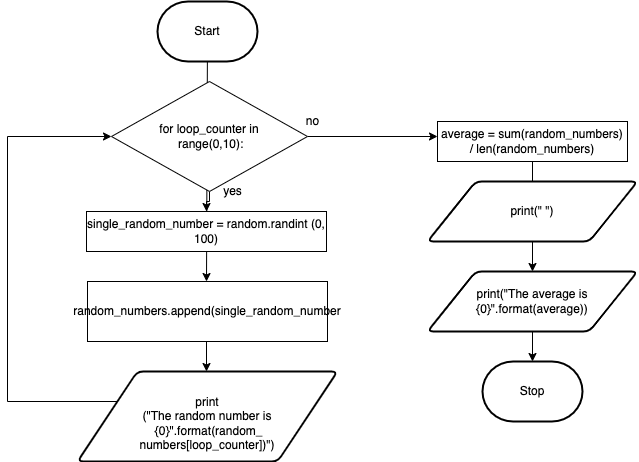

The diagram above was exported from draw.io. Its source (the exported page's mxGraphModel, read from the mxfile embedded in the PNG):
<mxGraphModel dx="627" dy="534" grid="1" gridSize="10" guides="1" tooltips="1" connect="1" arrows="1" fold="1" page="1" pageScale="1" pageWidth="827" pageHeight="1169" math="0" shadow="0">
  <root>
    <mxCell id="0" />
    <mxCell id="1" parent="0" />
    <mxCell id="2" style="edgeStyle=none;html=1;entryX=0.5;entryY=0;entryDx=0;entryDy=0;" edge="1" parent="1" source="3">
      <mxGeometry relative="1" as="geometry">
        <mxPoint x="319" y="350" as="targetPoint" />
      </mxGeometry>
    </mxCell>
    <mxCell id="3" value="Start" style="strokeWidth=2;html=1;shape=mxgraph.flowchart.terminator;whiteSpace=wrap;" vertex="1" parent="1">
      <mxGeometry x="270" y="70" width="100" height="60" as="geometry" />
    </mxCell>
    <mxCell id="4" style="edgeStyle=orthogonalEdgeStyle;rounded=0;html=1;entryX=0.5;entryY=0;entryDx=0;entryDy=0;" edge="1" parent="1">
      <mxGeometry relative="1" as="geometry">
        <mxPoint x="319" y="410" as="sourcePoint" />
        <mxPoint x="319" y="440" as="targetPoint" />
      </mxGeometry>
    </mxCell>
    <mxCell id="5" value="Stop" style="strokeWidth=2;html=1;shape=mxgraph.flowchart.terminator;whiteSpace=wrap;" vertex="1" parent="1">
      <mxGeometry x="595" y="430" width="100" height="60" as="geometry" />
    </mxCell>
    <mxCell id="6" style="edgeStyle=orthogonalEdgeStyle;html=1;strokeColor=none;rounded=0;" edge="1" parent="1">
      <mxGeometry relative="1" as="geometry">
        <mxPoint x="500" y="335" as="targetPoint" />
        <mxPoint x="414" y="480" as="sourcePoint" />
      </mxGeometry>
    </mxCell>
    <mxCell id="7" style="edgeStyle=orthogonalEdgeStyle;rounded=0;html=1;" edge="1" parent="1" source="9">
      <mxGeometry relative="1" as="geometry">
        <mxPoint x="550" y="205" as="targetPoint" />
      </mxGeometry>
    </mxCell>
    <mxCell id="8" style="edgeStyle=orthogonalEdgeStyle;rounded=0;html=1;entryX=0.5;entryY=0;entryDx=0;entryDy=0;" edge="1" parent="1" source="9" target="10">
      <mxGeometry relative="1" as="geometry" />
    </mxCell>
    <mxCell id="9" value="for loop_counter in&lt;br&gt;&amp;nbsp;range(0,10):" style="rhombus;whiteSpace=wrap;html=1;" vertex="1" parent="1">
      <mxGeometry x="224" y="150" width="196" height="110" as="geometry" />
    </mxCell>
    <mxCell id="10" value="single_random_number = random.randint (0, 100)" style="rounded=0;whiteSpace=wrap;html=1;" vertex="1" parent="1">
      <mxGeometry x="199" y="280" width="240" height="40" as="geometry" />
    </mxCell>
    <mxCell id="11" value="random_numbers.append(single_random_number" style="rounded=0;whiteSpace=wrap;html=1;" vertex="1" parent="1">
      <mxGeometry x="200" y="350" width="240" height="60" as="geometry" />
    </mxCell>
    <mxCell id="12" value="yes" style="text;html=1;resizable=0;autosize=1;align=center;verticalAlign=middle;points=[];fillColor=none;strokeColor=none;rounded=0;" vertex="1" parent="1">
      <mxGeometry x="330" y="250" width="30" height="20" as="geometry" />
    </mxCell>
    <mxCell id="13" style="edgeStyle=orthogonalEdgeStyle;html=1;entryX=0;entryY=0.5;entryDx=0;entryDy=0;rounded=0;" edge="1" parent="1" target="9">
      <mxGeometry relative="1" as="geometry">
        <Array as="points">
          <mxPoint x="250" y="470" />
          <mxPoint x="120" y="470" />
          <mxPoint x="120" y="205" />
        </Array>
        <mxPoint x="250.2249999999999" y="455" as="sourcePoint" />
      </mxGeometry>
    </mxCell>
    <mxCell id="14" value="no" style="text;html=1;resizable=0;autosize=1;align=center;verticalAlign=middle;points=[];fillColor=none;strokeColor=none;rounded=0;" vertex="1" parent="1">
      <mxGeometry x="410" y="180" width="30" height="20" as="geometry" />
    </mxCell>
    <mxCell id="15" style="edgeStyle=none;html=1;entryX=0.5;entryY=0;entryDx=0;entryDy=0;" edge="1" parent="1" source="16" target="18">
      <mxGeometry relative="1" as="geometry" />
    </mxCell>
    <mxCell id="16" value="average = sum(random_numbers) / len(random_numbers)" style="rounded=0;whiteSpace=wrap;html=1;" vertex="1" parent="1">
      <mxGeometry x="550" y="190" width="190" height="40" as="geometry" />
    </mxCell>
    <mxCell id="17" style="edgeStyle=none;html=1;entryX=0.5;entryY=0;entryDx=0;entryDy=0;entryPerimeter=0;" edge="1" parent="1" source="18" target="5">
      <mxGeometry relative="1" as="geometry" />
    </mxCell>
    <mxCell id="18" value="print(&quot;The average is {0}&quot;.format(average))" style="shape=parallelogram;html=1;strokeWidth=2;perimeter=parallelogramPerimeter;whiteSpace=wrap;rounded=1;arcSize=12;size=0.23;" vertex="1" parent="1">
      <mxGeometry x="540" y="340" width="210" height="60" as="geometry" />
    </mxCell>
    <mxCell id="19" value="&lt;br&gt;&lt;span style=&quot;font-family: &amp;#34;helvetica&amp;#34; ; font-size: 12px ; font-style: normal ; font-weight: 400 ; letter-spacing: normal ; text-align: center ; text-indent: 0px ; text-transform: none ; word-spacing: 0px ; display: inline ; float: none&quot;&gt;print&lt;br&gt;(&quot;The random number is&lt;br&gt;&amp;nbsp;{0}&quot;.format(random_&lt;br&gt;numbers[loop_counter])&quot;)&lt;/span&gt;" style="shape=parallelogram;html=1;strokeWidth=2;perimeter=parallelogramPerimeter;whiteSpace=wrap;rounded=1;arcSize=12;size=0.23;" vertex="1" parent="1">
      <mxGeometry x="190" y="440" width="260" height="90" as="geometry" />
    </mxCell>
    <mxCell id="20" value="print(&quot; &quot;)" style="shape=parallelogram;html=1;strokeWidth=2;perimeter=parallelogramPerimeter;whiteSpace=wrap;rounded=1;arcSize=12;size=0.23;" vertex="1" parent="1">
      <mxGeometry x="540" y="250" width="210" height="60" as="geometry" />
    </mxCell>
  </root>
</mxGraphModel>